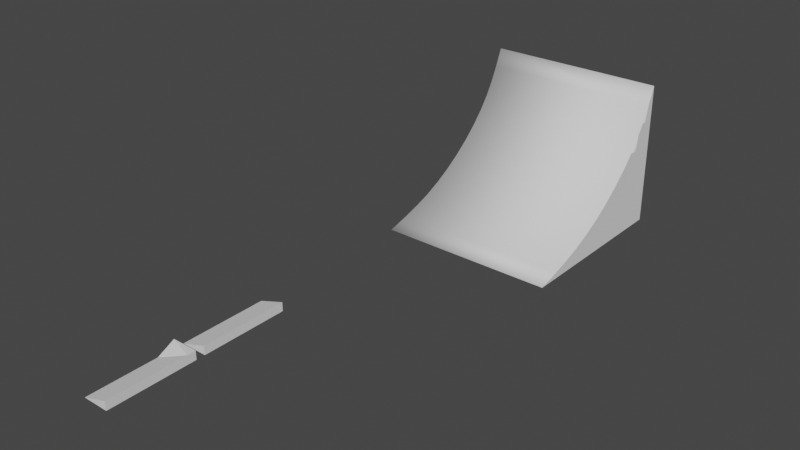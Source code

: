 # Source: Suburbs.blend  (saved by Blender 2.93.21; exported with 4.5.12 LTS)
import bpy
from mathutils import Matrix  # noqa: F401  (used for matrix-valued properties, if any)

bpy.ops.wm.read_factory_settings(use_empty=True)
scene = bpy.context.scene
scene.name = 'Scene'

# ---- collections
col_collection = bpy.data.collections.new('Collection'); scene.collection.children.link(col_collection)

# ---- world
world_world = bpy.data.worlds.new('World'); scene.world = world_world
world_world.use_nodes = True; world_world.node_tree.nodes.clear()
_N = world_world.node_tree.nodes; _L = world_world.node_tree.links
n0 = _N.new('ShaderNodeOutputWorld'); n0.name = 'World Output'; n0.location = (300, 300)
n1 = _N.new('ShaderNodeBackground'); n1.name = 'Background'; n1.location = (10, 300)
n1.inputs[0].default_value = (0.05088, 0.05088, 0.05088, 1.0)
_L.new(n1.outputs[0], n0.inputs[0])
n0.is_active_output = True
world_world.color = (0.05088, 0.05088, 0.05088)
world_world.use_sun_shadow = False
world_world.sun_shadow_jitter_overblur = 0.0

# ---- meshes
me_cube_001 = bpy.data.meshes.new('Cube.001')
me_cube_001.from_pydata([(0.0, 0.0, 0.0), (0.0, 2.0, 2.0), (0.0, 2.0, 0.0), (2.0, 0.0, 0.0), (2.0, 2.0, 2.0), (2.0, 2.0, 0.0), (0.0, 2.0, 3.541e-05), (2.0, 2.0, 3.541e-05), (0.0, 0.2477, 0.08258), (0.0, 0.4703, 0.1713), (0.0, 0.4813, 0.1117), (0.0, 1.829, 1.53), (0.0, 1.917, 1.752), (0.0, 1.888, 1.519), (0.0, 0.6232, 0.2427), (0.0, 0.8293, 0.3637), (0.0, 0.8489, 0.2665), (0.0, 1.006, 0.4908), (0.0, 1.188, 0.6458), (0.0, 1.205, 0.4974), (0.0, 1.354, 0.8119), (0.0, 1.509, 0.9942), (0.0, 1.503, 0.7951), (0.0, 1.636, 1.171), (0.0, 1.757, 1.377), (0.0, 1.734, 1.151), (2.0, 1.917, 1.752), (2.0, 1.829, 1.53), (2.0, 1.888, 1.519), (2.0, 0.4703, 0.1713), (2.0, 0.2477, 0.08258), (2.0, 0.4813, 0.1117), (2.0, 1.757, 1.377), (2.0, 1.636, 1.171), (2.0, 1.734, 1.151), (2.0, 1.509, 0.9942), (2.0, 1.354, 0.8119), (2.0, 1.503, 0.7951), (2.0, 1.188, 0.6458), (2.0, 1.006, 0.4908), (2.0, 1.205, 0.4974), (2.0, 0.8293, 0.3637), (2.0, 0.6232, 0.2427), (2.0, 0.8489, 0.2665)], [], [(34, 33, 35, 37, 7), (2, 1, 4, 5), (27, 11, 24, 32), (2, 5, 3, 0), (2, 6, 13, 12, 1), (43, 42, 29, 31, 7), (0, 8, 10, 6, 2), (42, 14, 9, 29), (36, 20, 18, 38), (33, 23, 21, 35), (28, 27, 32, 34, 7), (26, 4, 1, 12), (5, 4, 26, 28, 7), (37, 36, 38, 40, 7), (40, 39, 41, 43, 7), (7, 31, 30, 3, 5), (25, 24, 11, 13, 6), (22, 21, 23, 25, 6), (19, 18, 20, 22, 6), (16, 15, 17, 19, 6), (3, 30, 8, 0), (39, 17, 15, 41), (8, 9, 10), (11, 12, 13), (14, 15, 16), (17, 18, 19), (20, 21, 22), (23, 24, 25), (26, 27, 28), (29, 30, 31), (32, 33, 34), (35, 36, 37), (38, 39, 40), (41, 42, 43), (26, 12, 11, 27), (23, 33, 32, 24), (20, 36, 35, 21), (17, 39, 38, 18), (14, 42, 41, 15), (8, 30, 29, 9), (10, 9, 14, 16, 6)])
me_cube_001.polygons.foreach_set('use_smooth', [0, 0, 1, 0, 0, 0, 0, 1, 1, 1, 0, 1, 0, 0, 0, 0, 0, 0, 0, 0, 1, 1, 0, 0, 0, 0, 0, 0, 1, 0, 1, 0, 0, 0, 1, 1, 1, 1, 1, 1, 0])
_uv = me_cube_001.uv_layers.new(name='UVMap')
_uv.uv.foreach_set('vector', [0.5455, 0.727, 0.5537, 0.75, 0.5373, 0.75, 0.5109, 0.7216, 0.375, 0.5, 0.375, 0.25, 0.625, 0.25, 0.625, 0.5, 0.375, 0.5, 0.5854, 0.75, 0.5854, 1.0, 0.5722, 1.0, 0.5722, 0.75, 0.125, 0.5, 0.375, 0.5, 0.375, 0.75, 0.125, 0.75, 0.375, 0.25, 0.375, 0.25, 0.5788, 0.2221, 0.6044, 0.2294, 0.625, 0.25, 0.457, 0.727, 0.4588, 0.75, 0.4496, 0.75, 0.4381, 0.7317, 0.375, 0.5, 0.375, 0.0, 0.3956, 0.02064, 0.4029, 0.04619, 0.375, 0.25, 0.375, 0.25, 0.4278, 0.75, 0.4278, 1.0, 0.4146, 1.0, 0.4146, 0.75, 0.514, 0.75, 0.514, 1.0, 0.486, 1.0, 0.486, 0.75, 0.5537, 0.75, 0.5537, 1.0, 0.5373, 1.0, 0.5373, 0.75, 0.5788, 0.7317, 0.5854, 0.75, 0.5722, 0.75, 0.5455, 0.727, 0.375, 0.5, 0.6044, 0.75, 0.625, 0.75, 0.625, 1.0, 0.6044, 1.0, 0.375, 0.5, 0.625, 0.75, 0.6044, 0.75, 0.5788, 0.7317, 0.375, 0.5, 0.5109, 0.7216, 0.5197, 0.75, 0.5031, 0.75, 0.4811, 0.7216, 0.375, 0.5, 0.4811, 0.7216, 0.487, 0.75, 0.473, 0.75, 0.457, 0.727, 0.375, 0.5, 0.375, 0.5, 0.4029, 0.7317, 0.3956, 0.75, 0.375, 0.75, 0.375, 0.5, 0.4885, 0.1365, 0.5, 0.125, 0.5, 0.125, 0.4909, 0.1341, 0.375, 0.25, 0.4858, 0.1392, 0.5, 0.125, 0.5, 0.125, 0.4885, 0.1365, 0.375, 0.25, 0.4608, 0.1141, 0.4789, 0.1039, 0.4929, 0.1179, 0.4858, 0.1392, 0.375, 0.25, 0.4416, 0.0728, 0.4545, 0.06581, 0.4656, 0.08576, 0.4608, 0.1141, 0.375, 0.25, 0.375, 0.75, 0.3956, 0.75, 0.3956, 1.0, 0.375, 1.0, 0.4627, 0.75, 0.4627, 1.0, 0.4463, 1.0, 0.4463, 0.75, 0.3956, 0.02064, 0.4032, 0.04414, 0.4029, 0.04619, 0.5, 0.125, 0.5, 0.125, 0.4909, 0.1341, 0.4357, 0.04756, 0.4439, 0.06666, 0.4416, 0.0728, 0.4656, 0.08576, 0.4693, 0.1007, 0.4608, 0.1141, 0.4929, 0.1179, 0.5, 0.125, 0.4858, 0.1392, 0.5, 0.125, 0.5, 0.125, 0.4885, 0.1365, 0.6044, 0.75, 0.5854, 0.75, 0.5788, 0.7317, 0.4178, 0.7555, 0.3956, 0.75, 0.4029, 0.7317, 0.5722, 0.75, 0.5535, 0.75, 0.5455, 0.727, 0.5392, 0.7547, 0.5197, 0.75, 0.5109, 0.7216, 0.5051, 0.7549, 0.487, 0.75, 0.4811, 0.7216, 0.4758, 0.757, 0.4588, 0.75, 0.457, 0.727, 0.6044, 0.75, 0.6044, 1.0, 0.5854, 1.0, 0.5854, 0.75, 0.5537, 1.0, 0.5537, 0.75, 0.5722, 0.75, 0.5722, 1.0, 0.514, 1.0, 0.514, 0.75, 0.5373, 0.75, 0.5373, 1.0, 0.4627, 1.0, 0.4627, 0.75, 0.486, 0.75, 0.486, 1.0, 0.4278, 1.0, 0.4278, 0.75, 0.4463, 0.75, 0.4463, 1.0, 0.3956, 1.0, 0.3956, 0.75, 0.4146, 0.75, 0.4146, 1.0, 0.4029, 0.04619, 0.4178, 0.03737, 0.4357, 0.04756, 0.4416, 0.0728, 0.375, 0.25])
me_cube_001.use_remesh_fix_poles = True
me_cube_001.use_remesh_preserve_attributes = False
me_cube_001.update()
me_cube_002 = bpy.data.meshes.new('Cube.002')
me_cube_002.from_pydata([(0.0, -1.25, 0.0), (0.0, 0.0, 0.0), (0.375, -1.25, 0.0), (0.375, -1.25, 0.125), (0.375, 0.0, 0.0), (0.375, 0.0, 0.125)], [], [(1, 5, 4), (4, 5, 3, 2), (2, 3, 0), (1, 0, 3, 5)])
_uv = me_cube_002.uv_layers.new(name='UVMap')
_uv.uv.foreach_set('vector', [0.25, 0.0, 1.0, 0.25, 1.0, 0.0, 2.5, 0.0, 2.5, 0.25, 0.0, 0.25, 0.0, 0.0, 1.0, 0.0, 1.0, 0.25, 0.25, 0.0, 0.0, 2.5, 0.0, 0.0, 0.75, 0.0, 0.75, 2.5])
me_cube_002.use_remesh_fix_poles = True
me_cube_002.use_remesh_preserve_attributes = False
me_cube_002.update()
me_cube_004 = bpy.data.meshes.new('Cube.004')
me_cube_004.from_pydata([(0.0, -1.25, 0.0), (0.0, 0.0, 0.0), (0.375, -1.25, 0.0), (0.375, -1.25, 0.125), (0.375, 0.0, 0.0), (0.375, 0.0, 0.125), (0.0, 0.0, 0.125), (0.375, -0.125, 0.125), (0.0, -0.25, 0.0)], [], [(1, 6, 5, 4), (4, 5, 7, 3, 2), (2, 3, 0), (5, 6, 7), (6, 1, 8), (8, 0, 3, 7), (7, 6, 8)])
_uv = me_cube_004.uv_layers.new(name='UVMap')
_uv.uv.foreach_set('vector', [0.0, 0.0, 0.5, 0.125, 1.0, 0.25, 1.0, 0.0, 2.5, 0.0, 2.5, 0.25, 1.25, 0.25, 0.0, 0.25, 0.0, 0.0, 1.0, 0.0, 1.0, 0.25, 0.0, 0.0, 0.75, 2.504, 0.0, 2.504, 0.75, 2.254, 1.0, 0.25, 1.0, 0.0, 0.5, 0.0, 0.0, 2.004, 0.0, 0.003906, 0.75, 0.003906, 0.75, 2.254, 0.75, 2.254, 0.0, 2.504, 0.0, 2.004])
me_cube_004.use_remesh_fix_poles = True
me_cube_004.use_remesh_preserve_attributes = False
me_cube_004.update()

# ---- objects
ob_ramp = bpy.data.objects.new('Ramp', me_cube_001)
ob_smallramp = bpy.data.objects.new('SmallRamp', me_cube_002)
ob_smallrampcorner = bpy.data.objects.new('SmallRampCorner', me_cube_004)

# ---- transforms, parenting, visibility, modifiers, constraints
ob_ramp.location = (0.0, 0.0, 0.0)
ob_ramp.scale = (1.25, 1.25, 1.0)
ob_smallramp.location = (0.0, -2.5, 0.0)
ob_smallrampcorner.location = (0.0, -3.875, 0.0)

# ---- collection membership
col_collection.objects.link(ob_ramp)
col_collection.objects.link(ob_smallramp)
col_collection.objects.link(ob_smallrampcorner)

# ---- scene / render settings (as saved in the file)
scene.frame_start = 1; scene.frame_end = 250; scene.frame_set(1)
scene.render.engine = 'BLENDER_EEVEE_NEXT'
scene.cycles.use_denoising = False
scene.cycles.samples = 128
scene.cycles.sampling_pattern = 'TABULATED_SOBOL'
scene.cycles.use_adaptive_sampling = False
scene.cycles.use_light_tree = False
scene.view_settings.view_transform = 'Filmic'
bpy.context.view_layer.update()

# ---- added for rendering (the .blend has no active camera and no usable light): camera, sun
cam_auto = bpy.data.cameras.new('AutoCamera')
cam_auto.lens = 50.0
cam_auto.sensor_width = 36.0
cam_auto.clip_end = 1000.0
ob_auto_camera = bpy.data.objects.new('AutoCamera', cam_auto)
scene.collection.objects.link(ob_auto_camera)
ob_auto_camera.location = (8.90148, -10.4943, 7.12118)
ob_auto_camera.rotation_euler = (1.09748, -7.21219e-08, 0.694738)
scene.camera = ob_auto_camera
light_auto_sun = bpy.data.lights.new('AutoSun', 'SUN')
light_auto_sun.energy = 3.0
light_auto_sun.angle = 0.0523599
ob_auto_sun = bpy.data.objects.new('AutoSun', light_auto_sun)
scene.collection.objects.link(ob_auto_sun)
ob_auto_sun.rotation_euler = (0.872665, 0.174533, 0.523599)
bpy.context.view_layer.update()
